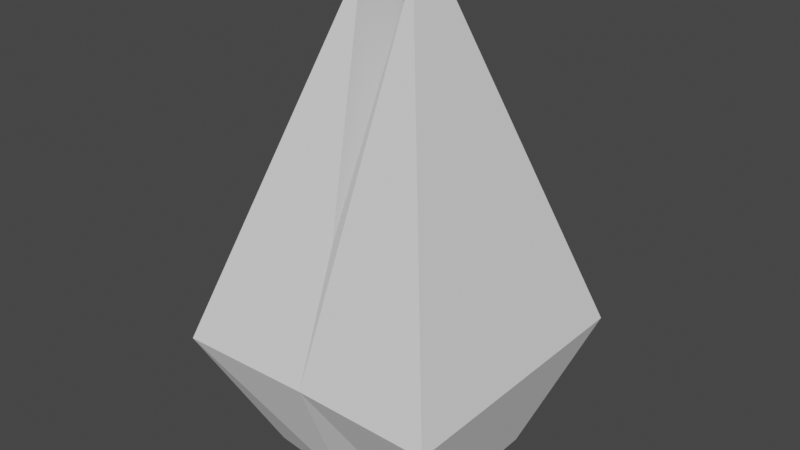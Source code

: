 # Source: Enemy.blend  (saved by Blender 2.91.10; exported with 4.5.12 LTS)
import bpy
from mathutils import Matrix  # noqa: F401  (used for matrix-valued properties, if any)

bpy.ops.wm.read_factory_settings(use_empty=True)
scene = bpy.context.scene
scene.name = 'Scene'

# ---- collections
col_collection = bpy.data.collections.new('Collection'); scene.collection.children.link(col_collection)

# ---- world
world_world = bpy.data.worlds.new('World'); scene.world = world_world
world_world.use_nodes = True; world_world.node_tree.nodes.clear()
_N = world_world.node_tree.nodes; _L = world_world.node_tree.links
n0 = _N.new('ShaderNodeOutputWorld'); n0.name = 'World Output'; n0.location = (300, 300)
n1 = _N.new('ShaderNodeBackground'); n1.name = 'Background'; n1.location = (10, 300)
n1.inputs[0].default_value = (0.05088, 0.05088, 0.05088, 1.0)
_L.new(n1.outputs[0], n0.inputs[0])
n0.is_active_output = True
world_world.color = (0.05088, 0.05088, 0.05088)
world_world.use_sun_shadow = False
world_world.sun_shadow_jitter_overblur = 0.0

# ---- meshes
me_cube_001 = bpy.data.meshes.new('Cube.001')
me_cube_001.from_pydata([(-0.654, -0.5333, -1.0), (-0.9976, -1.0, -0.04871), (-0.654, 0.5333, -1.0), (-0.9976, 1.0, -0.04871), (0.654, -0.5333, -1.0), (0.9976, -1.0, -0.04871), (0.654, 0.5333, -1.0), (0.9976, 1.0, -0.04871), (0.0, 0.6047, -1.0), (0.0, 0.99, -0.04066), (0.0, -0.6047, -1.0), (0.0, -0.99, -0.04066), (-0.1951, -0.1161, 2.496), (-0.1951, 0.1161, 2.496), (0.0, 0.6504, 0.8561), (0.1951, 0.1161, 2.496), (0.1951, -0.1161, 2.496), (0.0, -0.6504, 0.8561)], [], [(0, 1, 3, 2), (8, 9, 7, 6), (6, 7, 5, 4), (10, 11, 1, 0), (8, 6, 4, 10), (11, 5, 16, 17), (5, 7, 15, 16), (2, 8, 10, 0), (4, 5, 11, 10), (2, 3, 9, 8), (14, 13, 12, 17), (15, 14, 17, 16), (9, 3, 13, 14), (3, 1, 12, 13), (1, 11, 17, 12), (7, 9, 14, 15)])
_uv = me_cube_001.uv_layers.new(name='UVMap')
_uv.uv.foreach_set('vector', [0.375, 0.0, 0.625, 0.0, 0.625, 0.25, 0.375, 0.25, 0.375, 0.375, 0.625, 0.375, 0.625, 0.5, 0.375, 0.5, 0.375, 0.5, 0.625, 0.5, 0.625, 0.75, 0.375, 0.75, 0.375, 0.875, 0.625, 0.875, 0.625, 1.0, 0.375, 1.0, 0.25, 0.5, 0.375, 0.5, 0.375, 0.75, 0.25, 0.75, 0.625, 0.875, 0.625, 0.75, 0.625, 0.75, 0.625, 0.875, 0.625, 0.75, 0.625, 0.5, 0.625, 0.5, 0.625, 0.75, 0.125, 0.5, 0.25, 0.5, 0.25, 0.75, 0.125, 0.75, 0.375, 0.75, 0.625, 0.75, 0.625, 0.875, 0.375, 0.875, 0.375, 0.25, 0.625, 0.25, 0.625, 0.375, 0.375, 0.375, 0.75, 0.5, 0.875, 0.5, 0.875, 0.75, 0.75, 0.75, 0.625, 0.5, 0.75, 0.5, 0.75, 0.75, 0.625, 0.75, 0.625, 0.375, 0.625, 0.25, 0.625, 0.25, 0.625, 0.375, 0.625, 0.25, 0.625, 0.0, 0.625, 0.0, 0.625, 0.25, 0.625, 1.0, 0.625, 0.875, 0.625, 0.875, 0.625, 1.0, 0.625, 0.5, 0.625, 0.375, 0.625, 0.375, 0.625, 0.5])
me_cube_001.use_remesh_fix_poles = True
me_cube_001.use_remesh_preserve_attributes = False
me_cube_001.use_mirror_vertex_groups = False
me_cube_001.update()

# ---- objects
ob_cube = bpy.data.objects.new('Cube', me_cube_001)

# ---- transforms, parenting, visibility, modifiers, constraints
ob_cube.location = (0.0, 0.0, 0.0)
ob_cube.lineart.crease_threshold = 0.0

# ---- collection membership
col_collection.objects.link(ob_cube)

# ---- scene / render settings (as saved in the file)
scene.frame_start = 1; scene.frame_end = 250; scene.frame_set(1)
scene.render.engine = 'BLENDER_EEVEE_NEXT'
scene.cycles.use_denoising = False
scene.cycles.samples = 128
scene.cycles.sampling_pattern = 'TABULATED_SOBOL'
scene.cycles.use_adaptive_sampling = False
scene.cycles.use_light_tree = False
scene.view_settings.view_transform = 'Filmic'
bpy.context.view_layer.update()

# ---- added for rendering (the .blend has no active camera and no usable light): camera, sun
cam_auto = bpy.data.cameras.new('AutoCamera')
cam_auto.lens = 50.0
cam_auto.sensor_width = 36.0
cam_auto.clip_end = 1000.0
ob_auto_camera = bpy.data.objects.new('AutoCamera', cam_auto)
scene.collection.objects.link(ob_auto_camera)
ob_auto_camera.location = (4.15872, -4.99046, 4.075)
ob_auto_camera.rotation_euler = (1.09748, -7.21219e-08, 0.694738)
scene.camera = ob_auto_camera
light_auto_sun = bpy.data.lights.new('AutoSun', 'SUN')
light_auto_sun.energy = 3.0
light_auto_sun.angle = 0.0523599
ob_auto_sun = bpy.data.objects.new('AutoSun', light_auto_sun)
scene.collection.objects.link(ob_auto_sun)
ob_auto_sun.rotation_euler = (0.872665, 0.174533, 0.523599)
bpy.context.view_layer.update()
